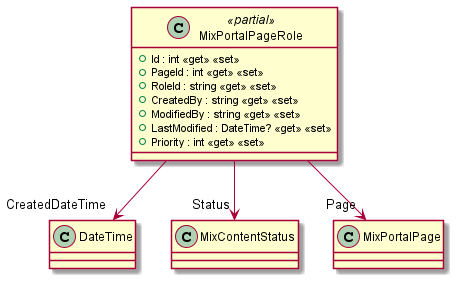

The diagram above was rendered by PlantUML. Its source (embedded in the PNG):
@startuml
class MixPortalPageRole <<partial>> {
    + Id : int <<get>> <<set>>
    + PageId : int <<get>> <<set>>
    + RoleId : string <<get>> <<set>>
    + CreatedBy : string <<get>> <<set>>
    + ModifiedBy : string <<get>> <<set>>
    + LastModified : DateTime? <<get>> <<set>>
    + Priority : int <<get>> <<set>>
}
MixPortalPageRole --> "CreatedDateTime" DateTime
MixPortalPageRole --> "Status" MixContentStatus
MixPortalPageRole --> "Page" MixPortalPage
@enduml